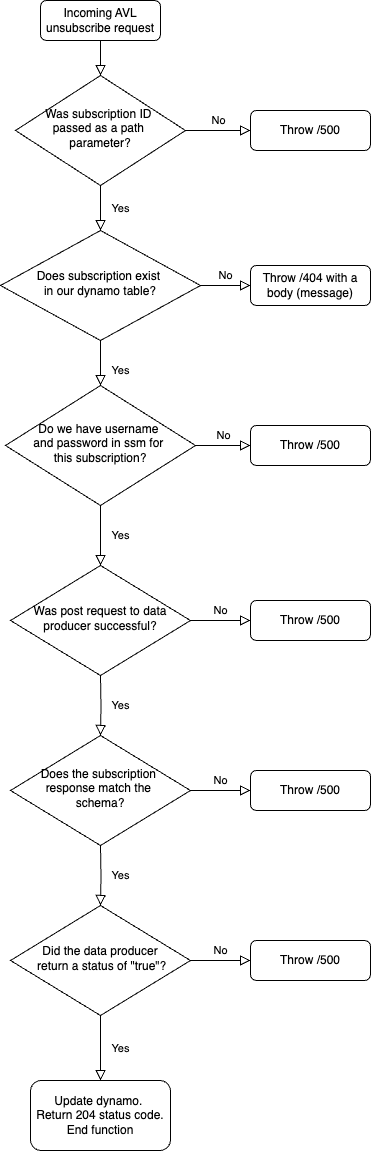

The diagram above was exported from draw.io. Its source (the exported page's mxGraphModel, read from the mxfile embedded in the PNG):
<mxGraphModel dx="1253" dy="1121" grid="1" gridSize="10" guides="1" tooltips="1" connect="1" arrows="1" fold="1" page="1" pageScale="1" pageWidth="827" pageHeight="1169" math="0" shadow="0">
  <root>
    <mxCell id="0" />
    <mxCell id="1" parent="0" />
    <mxCell id="LTYnKAZ71syKSvMG1q0A-1" value="" style="rounded=0;html=1;jettySize=auto;orthogonalLoop=1;fontSize=11;endArrow=block;endFill=0;endSize=8;strokeWidth=1;shadow=0;labelBackgroundColor=none;edgeStyle=orthogonalEdgeStyle;" edge="1" parent="1" source="LTYnKAZ71syKSvMG1q0A-2" target="LTYnKAZ71syKSvMG1q0A-5">
      <mxGeometry relative="1" as="geometry" />
    </mxCell>
    <mxCell id="LTYnKAZ71syKSvMG1q0A-2" value="Incoming AVL unsubscribe request" style="rounded=1;whiteSpace=wrap;html=1;fontSize=12;glass=0;strokeWidth=1;shadow=0;" vertex="1" parent="1">
      <mxGeometry x="130" y="55" width="120" height="40" as="geometry" />
    </mxCell>
    <mxCell id="LTYnKAZ71syKSvMG1q0A-3" value="Yes" style="rounded=0;html=1;jettySize=auto;orthogonalLoop=1;fontSize=11;endArrow=block;endFill=0;endSize=8;strokeWidth=1;shadow=0;labelBackgroundColor=none;edgeStyle=orthogonalEdgeStyle;" edge="1" parent="1" source="LTYnKAZ71syKSvMG1q0A-5" target="LTYnKAZ71syKSvMG1q0A-9">
      <mxGeometry y="20" relative="1" as="geometry">
        <mxPoint as="offset" />
      </mxGeometry>
    </mxCell>
    <mxCell id="LTYnKAZ71syKSvMG1q0A-4" value="No" style="edgeStyle=orthogonalEdgeStyle;rounded=0;html=1;jettySize=auto;orthogonalLoop=1;fontSize=11;endArrow=block;endFill=0;endSize=8;strokeWidth=1;shadow=0;labelBackgroundColor=none;" edge="1" parent="1" source="LTYnKAZ71syKSvMG1q0A-5" target="LTYnKAZ71syKSvMG1q0A-6">
      <mxGeometry y="10" relative="1" as="geometry">
        <mxPoint as="offset" />
      </mxGeometry>
    </mxCell>
    <mxCell id="LTYnKAZ71syKSvMG1q0A-5" value="Was subscription ID&amp;nbsp;&lt;div&gt;passed as a path&amp;nbsp;&lt;/div&gt;&lt;div&gt;parameter?&lt;/div&gt;" style="rhombus;whiteSpace=wrap;html=1;shadow=0;fontFamily=Helvetica;fontSize=12;align=center;strokeWidth=1;spacing=6;spacingTop=-4;" vertex="1" parent="1">
      <mxGeometry x="105" y="130" width="170" height="110" as="geometry" />
    </mxCell>
    <mxCell id="LTYnKAZ71syKSvMG1q0A-6" value="Throw /500" style="rounded=1;whiteSpace=wrap;html=1;fontSize=12;glass=0;strokeWidth=1;shadow=0;" vertex="1" parent="1">
      <mxGeometry x="340" y="165" width="120" height="40" as="geometry" />
    </mxCell>
    <mxCell id="LTYnKAZ71syKSvMG1q0A-7" value="Yes" style="rounded=0;html=1;jettySize=auto;orthogonalLoop=1;fontSize=11;endArrow=block;endFill=0;endSize=8;strokeWidth=1;shadow=0;labelBackgroundColor=none;edgeStyle=orthogonalEdgeStyle;entryX=0.5;entryY=0;entryDx=0;entryDy=0;" edge="1" parent="1" source="LTYnKAZ71syKSvMG1q0A-9" target="LTYnKAZ71syKSvMG1q0A-11">
      <mxGeometry x="0.3333" y="20" relative="1" as="geometry">
        <mxPoint as="offset" />
        <mxPoint x="190" y="435" as="targetPoint" />
      </mxGeometry>
    </mxCell>
    <mxCell id="LTYnKAZ71syKSvMG1q0A-8" value="No" style="edgeStyle=orthogonalEdgeStyle;rounded=0;html=1;jettySize=auto;orthogonalLoop=1;fontSize=11;endArrow=block;endFill=0;endSize=8;strokeWidth=1;shadow=0;labelBackgroundColor=none;" edge="1" parent="1" source="LTYnKAZ71syKSvMG1q0A-9" target="LTYnKAZ71syKSvMG1q0A-10">
      <mxGeometry y="10" relative="1" as="geometry">
        <mxPoint as="offset" />
      </mxGeometry>
    </mxCell>
    <mxCell id="LTYnKAZ71syKSvMG1q0A-9" value="Does subscription exist&amp;nbsp;&lt;div&gt;in our dynamo table?&lt;/div&gt;" style="rhombus;whiteSpace=wrap;html=1;shadow=0;fontFamily=Helvetica;fontSize=12;align=center;strokeWidth=1;spacing=6;spacingTop=-4;" vertex="1" parent="1">
      <mxGeometry x="90" y="285" width="200" height="110" as="geometry" />
    </mxCell>
    <mxCell id="LTYnKAZ71syKSvMG1q0A-10" value="Throw /404 with a body (message)" style="rounded=1;whiteSpace=wrap;html=1;fontSize=12;glass=0;strokeWidth=1;shadow=0;" vertex="1" parent="1">
      <mxGeometry x="340" y="320" width="120" height="40" as="geometry" />
    </mxCell>
    <mxCell id="LTYnKAZ71syKSvMG1q0A-11" value="Do we have username&amp;nbsp;&lt;div&gt;and password in ssm for&amp;nbsp;&lt;/div&gt;&lt;div&gt;this subscription?&lt;/div&gt;" style="rhombus;whiteSpace=wrap;html=1;shadow=0;fontFamily=Helvetica;fontSize=12;align=center;strokeWidth=1;spacing=6;spacingTop=-4;" vertex="1" parent="1">
      <mxGeometry x="95" y="440" width="190" height="120" as="geometry" />
    </mxCell>
    <mxCell id="LTYnKAZ71syKSvMG1q0A-12" value="No" style="edgeStyle=orthogonalEdgeStyle;rounded=0;html=1;jettySize=auto;orthogonalLoop=1;fontSize=11;endArrow=block;endFill=0;endSize=8;strokeWidth=1;shadow=0;labelBackgroundColor=none;exitX=1;exitY=0.5;exitDx=0;exitDy=0;" edge="1" parent="1" source="LTYnKAZ71syKSvMG1q0A-11" target="LTYnKAZ71syKSvMG1q0A-13">
      <mxGeometry y="10" relative="1" as="geometry">
        <mxPoint as="offset" />
        <mxPoint x="290" y="500" as="sourcePoint" />
      </mxGeometry>
    </mxCell>
    <mxCell id="LTYnKAZ71syKSvMG1q0A-13" value="Throw /500" style="rounded=1;whiteSpace=wrap;html=1;fontSize=12;glass=0;strokeWidth=1;shadow=0;" vertex="1" parent="1">
      <mxGeometry x="340" y="480" width="120" height="40" as="geometry" />
    </mxCell>
    <mxCell id="LTYnKAZ71syKSvMG1q0A-14" value="Yes" style="rounded=0;html=1;jettySize=auto;orthogonalLoop=1;fontSize=11;endArrow=block;endFill=0;endSize=8;strokeWidth=1;shadow=0;labelBackgroundColor=none;edgeStyle=orthogonalEdgeStyle;exitX=0.5;exitY=1;exitDx=0;exitDy=0;" edge="1" parent="1" source="LTYnKAZ71syKSvMG1q0A-11" target="LTYnKAZ71syKSvMG1q0A-15">
      <mxGeometry y="20" relative="1" as="geometry">
        <mxPoint as="offset" />
        <mxPoint x="191" y="565" as="sourcePoint" />
      </mxGeometry>
    </mxCell>
    <mxCell id="LTYnKAZ71syKSvMG1q0A-15" value="Was post request to data producer successful?" style="rhombus;whiteSpace=wrap;html=1;shadow=0;fontFamily=Helvetica;fontSize=12;align=center;strokeWidth=1;spacing=6;spacingTop=-4;" vertex="1" parent="1">
      <mxGeometry x="100" y="620" width="180" height="110" as="geometry" />
    </mxCell>
    <mxCell id="LTYnKAZ71syKSvMG1q0A-16" value="No" style="edgeStyle=orthogonalEdgeStyle;rounded=0;html=1;jettySize=auto;orthogonalLoop=1;fontSize=11;endArrow=block;endFill=0;endSize=8;strokeWidth=1;shadow=0;labelBackgroundColor=none;exitX=1;exitY=0.5;exitDx=0;exitDy=0;" edge="1" parent="1" source="LTYnKAZ71syKSvMG1q0A-15" target="LTYnKAZ71syKSvMG1q0A-17">
      <mxGeometry y="10" relative="1" as="geometry">
        <mxPoint as="offset" />
        <mxPoint x="290" y="675" as="sourcePoint" />
      </mxGeometry>
    </mxCell>
    <mxCell id="LTYnKAZ71syKSvMG1q0A-17" value="Throw /500" style="rounded=1;whiteSpace=wrap;html=1;fontSize=12;glass=0;strokeWidth=1;shadow=0;" vertex="1" parent="1">
      <mxGeometry x="340" y="655" width="120" height="40" as="geometry" />
    </mxCell>
    <mxCell id="LTYnKAZ71syKSvMG1q0A-18" value="Yes" style="rounded=0;html=1;jettySize=auto;orthogonalLoop=1;fontSize=11;endArrow=block;endFill=0;endSize=8;strokeWidth=1;shadow=0;labelBackgroundColor=none;edgeStyle=orthogonalEdgeStyle;exitX=0.5;exitY=1;exitDx=0;exitDy=0;" edge="1" parent="1">
      <mxGeometry y="20" relative="1" as="geometry">
        <mxPoint as="offset" />
        <mxPoint x="190" y="1070" as="sourcePoint" />
        <mxPoint x="190" y="1135" as="targetPoint" />
      </mxGeometry>
    </mxCell>
    <mxCell id="LTYnKAZ71syKSvMG1q0A-19" value="Update dynamo.&amp;nbsp;&lt;div&gt;Return 204 status code. End function&lt;/div&gt;" style="rounded=1;whiteSpace=wrap;html=1;fontSize=12;glass=0;strokeWidth=1;shadow=0;" vertex="1" parent="1">
      <mxGeometry x="120" y="1135" width="140" height="70" as="geometry" />
    </mxCell>
    <mxCell id="LTYnKAZ71syKSvMG1q0A-20" value="Yes" style="rounded=0;html=1;jettySize=auto;orthogonalLoop=1;fontSize=11;endArrow=block;endFill=0;endSize=8;strokeWidth=1;shadow=0;labelBackgroundColor=none;edgeStyle=orthogonalEdgeStyle;exitX=0.5;exitY=1;exitDx=0;exitDy=0;" edge="1" parent="1" target="LTYnKAZ71syKSvMG1q0A-21">
      <mxGeometry y="20" relative="1" as="geometry">
        <mxPoint as="offset" />
        <mxPoint x="190" y="730" as="sourcePoint" />
      </mxGeometry>
    </mxCell>
    <mxCell id="LTYnKAZ71syKSvMG1q0A-21" value="Does the subscription&amp;nbsp;&lt;div&gt;response match the&amp;nbsp;&lt;/div&gt;&lt;div&gt;schema?&lt;/div&gt;" style="rhombus;whiteSpace=wrap;html=1;shadow=0;fontFamily=Helvetica;fontSize=12;align=center;strokeWidth=1;spacing=6;spacingTop=-4;" vertex="1" parent="1">
      <mxGeometry x="100" y="790" width="180" height="110" as="geometry" />
    </mxCell>
    <mxCell id="LTYnKAZ71syKSvMG1q0A-22" value="No" style="edgeStyle=orthogonalEdgeStyle;rounded=0;html=1;jettySize=auto;orthogonalLoop=1;fontSize=11;endArrow=block;endFill=0;endSize=8;strokeWidth=1;shadow=0;labelBackgroundColor=none;exitX=1;exitY=0.5;exitDx=0;exitDy=0;" edge="1" parent="1" source="LTYnKAZ71syKSvMG1q0A-21" target="LTYnKAZ71syKSvMG1q0A-23">
      <mxGeometry y="10" relative="1" as="geometry">
        <mxPoint as="offset" />
        <mxPoint x="290" y="845" as="sourcePoint" />
      </mxGeometry>
    </mxCell>
    <mxCell id="LTYnKAZ71syKSvMG1q0A-23" value="Throw /500" style="rounded=1;whiteSpace=wrap;html=1;fontSize=12;glass=0;strokeWidth=1;shadow=0;" vertex="1" parent="1">
      <mxGeometry x="340" y="825" width="120" height="40" as="geometry" />
    </mxCell>
    <mxCell id="LTYnKAZ71syKSvMG1q0A-24" value="Yes" style="rounded=0;html=1;jettySize=auto;orthogonalLoop=1;fontSize=11;endArrow=block;endFill=0;endSize=8;strokeWidth=1;shadow=0;labelBackgroundColor=none;edgeStyle=orthogonalEdgeStyle;exitX=0.5;exitY=1;exitDx=0;exitDy=0;" edge="1" parent="1" target="LTYnKAZ71syKSvMG1q0A-25">
      <mxGeometry y="20" relative="1" as="geometry">
        <mxPoint as="offset" />
        <mxPoint x="190" y="900" as="sourcePoint" />
      </mxGeometry>
    </mxCell>
    <mxCell id="LTYnKAZ71syKSvMG1q0A-25" value="Did the data producer&lt;div&gt;&amp;nbsp;return a status of &quot;true&quot;?&lt;/div&gt;" style="rhombus;whiteSpace=wrap;html=1;shadow=0;fontFamily=Helvetica;fontSize=12;align=center;strokeWidth=1;spacing=6;spacingTop=-4;" vertex="1" parent="1">
      <mxGeometry x="100" y="960" width="180" height="110" as="geometry" />
    </mxCell>
    <mxCell id="LTYnKAZ71syKSvMG1q0A-26" value="No" style="edgeStyle=orthogonalEdgeStyle;rounded=0;html=1;jettySize=auto;orthogonalLoop=1;fontSize=11;endArrow=block;endFill=0;endSize=8;strokeWidth=1;shadow=0;labelBackgroundColor=none;exitX=1;exitY=0.5;exitDx=0;exitDy=0;" edge="1" parent="1" source="LTYnKAZ71syKSvMG1q0A-25" target="LTYnKAZ71syKSvMG1q0A-27">
      <mxGeometry y="10" relative="1" as="geometry">
        <mxPoint as="offset" />
        <mxPoint x="290" y="1015" as="sourcePoint" />
      </mxGeometry>
    </mxCell>
    <mxCell id="LTYnKAZ71syKSvMG1q0A-27" value="Throw /500" style="rounded=1;whiteSpace=wrap;html=1;fontSize=12;glass=0;strokeWidth=1;shadow=0;" vertex="1" parent="1">
      <mxGeometry x="340" y="995" width="120" height="40" as="geometry" />
    </mxCell>
  </root>
</mxGraphModel>